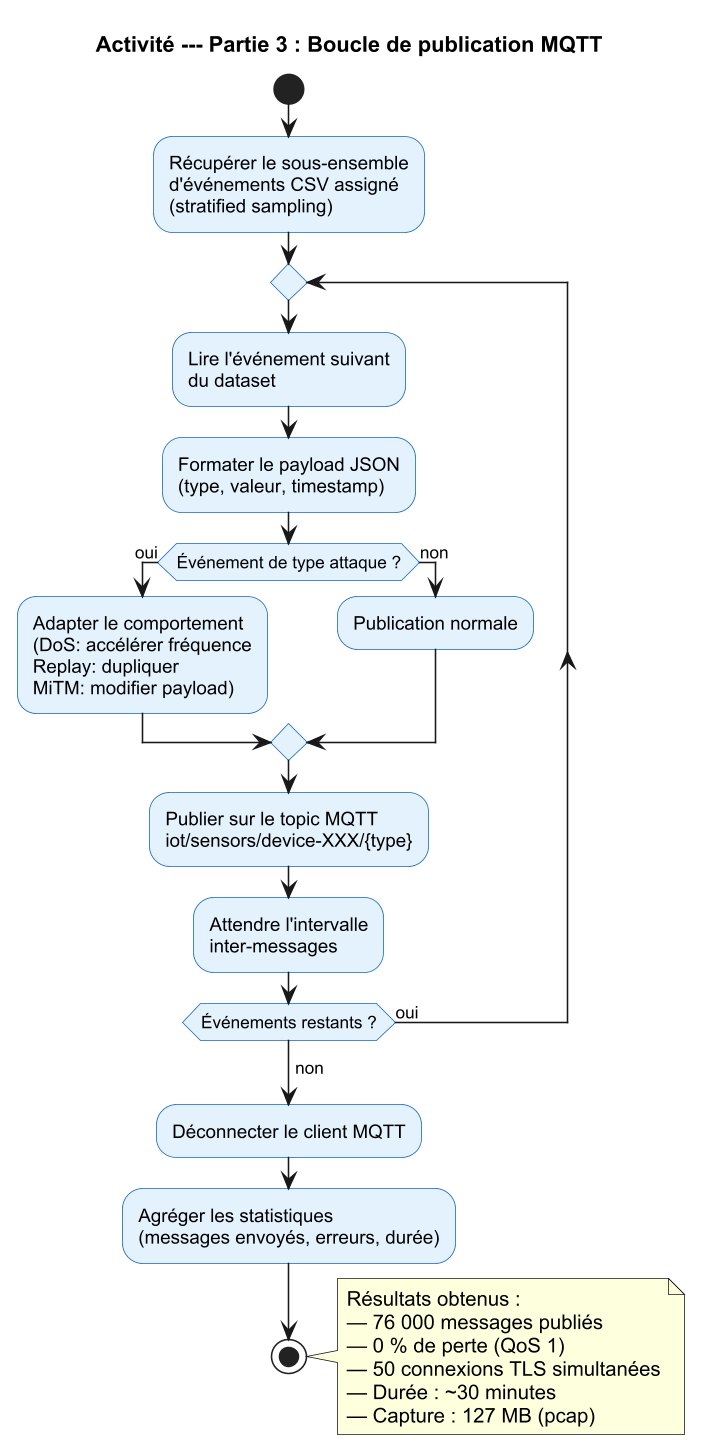

The diagram above was rendered by PlantUML. Its source (embedded in the PNG):
@startuml diag-activity-part3
skinparamlocked dpi 150

skinparam backgroundColor #FFFFFF
skinparam defaultFontName Arial
skinparam shadowing false
skinparam ActivityBackgroundColor #E3F2FD
skinparam ActivityBorderColor #1565C0

title Activité --- Partie 3 : Boucle de publication MQTT

start

:Récupérer le sous-ensemble\nd'événements CSV assigné\n(stratified sampling);

repeat

  :Lire l'événement suivant\ndu dataset;

  :Formater le payload JSON\n(type, valeur, timestamp);

  if (Événement de type attaque ?) then (oui)
    :Adapter le comportement\n(DoS: accélérer fréquence\nReplay: dupliquer\nMiTM: modifier payload);
  else (non)
    :Publication normale;
  endif

  :Publier sur le topic MQTT\niot/sensors/device-XXX/{type};

  :Attendre l'intervalle\ninter-messages;

repeat while (Événements restants ?) is (oui)
-> non;

:Déconnecter le client MQTT;

:Agréger les statistiques\n(messages envoyés, erreurs, durée);

stop

note right
  Résultats obtenus :
  — 76 000 messages publiés
  — 0 % de perte (QoS 1)
  — 50 connexions TLS simultanées
  — Durée : ~30 minutes
  — Capture : 127 MB (pcap)
end note

@enduml